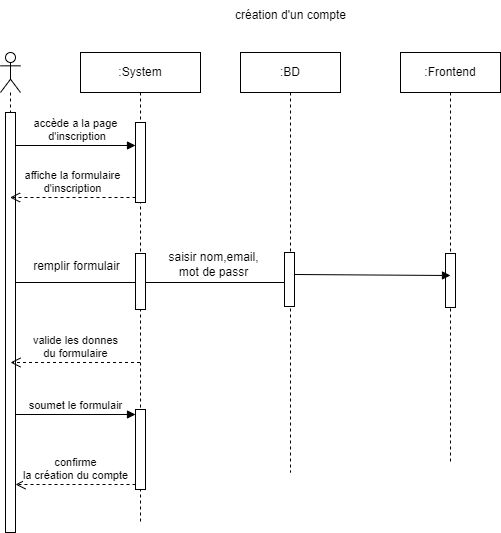

The diagram above was exported from draw.io. Its source (the exported page's mxGraphModel, read from the mxfile embedded in the PNG):
<mxGraphModel dx="1702" dy="1793" grid="1" gridSize="10" guides="1" tooltips="1" connect="1" arrows="1" fold="1" page="1" pageScale="1" pageWidth="827" pageHeight="1169" math="0" shadow="0">
  <root>
    <mxCell id="0" />
    <mxCell id="1" parent="0" />
    <mxCell id="z1DTuk4xFwj5l7rUyIsM-1" value="" style="shape=umlLifeline;perimeter=lifelinePerimeter;whiteSpace=wrap;html=1;container=1;dropTarget=0;collapsible=0;recursiveResize=0;outlineConnect=0;portConstraint=eastwest;newEdgeStyle={&quot;curved&quot;:0,&quot;rounded&quot;:0};participant=umlActor;" vertex="1" parent="1">
      <mxGeometry x="40" y="40" width="20" height="480" as="geometry" />
    </mxCell>
    <mxCell id="z1DTuk4xFwj5l7rUyIsM-16" value="" style="html=1;points=[[0,0,0,0,5],[0,1,0,0,-5],[1,0,0,0,5],[1,1,0,0,-5]];perimeter=orthogonalPerimeter;outlineConnect=0;targetShapes=umlLifeline;portConstraint=eastwest;newEdgeStyle={&quot;curved&quot;:0,&quot;rounded&quot;:0};" vertex="1" parent="z1DTuk4xFwj5l7rUyIsM-1">
      <mxGeometry x="5" y="60" width="10" height="420" as="geometry" />
    </mxCell>
    <mxCell id="z1DTuk4xFwj5l7rUyIsM-4" value=":System" style="shape=umlLifeline;perimeter=lifelinePerimeter;whiteSpace=wrap;html=1;container=1;dropTarget=0;collapsible=0;recursiveResize=0;outlineConnect=0;portConstraint=eastwest;newEdgeStyle={&quot;curved&quot;:0,&quot;rounded&quot;:0};" vertex="1" parent="1">
      <mxGeometry x="120" y="40" width="120" height="470" as="geometry" />
    </mxCell>
    <mxCell id="z1DTuk4xFwj5l7rUyIsM-12" value="" style="html=1;points=[[0,0,0,0,5],[0,1,0,0,-5],[1,0,0,0,5],[1,1,0,0,-5]];perimeter=orthogonalPerimeter;outlineConnect=0;targetShapes=umlLifeline;portConstraint=eastwest;newEdgeStyle={&quot;curved&quot;:0,&quot;rounded&quot;:0};" vertex="1" parent="z1DTuk4xFwj5l7rUyIsM-4">
      <mxGeometry x="55" y="201" width="10" height="56" as="geometry" />
    </mxCell>
    <mxCell id="z1DTuk4xFwj5l7rUyIsM-42" value="" style="html=1;points=[[0,0,0,0,5],[0,1,0,0,-5],[1,0,0,0,5],[1,1,0,0,-5]];perimeter=orthogonalPerimeter;outlineConnect=0;targetShapes=umlLifeline;portConstraint=eastwest;newEdgeStyle={&quot;curved&quot;:0,&quot;rounded&quot;:0};" vertex="1" parent="z1DTuk4xFwj5l7rUyIsM-4">
      <mxGeometry x="55" y="357" width="10" height="80" as="geometry" />
    </mxCell>
    <mxCell id="z1DTuk4xFwj5l7rUyIsM-45" value="" style="html=1;points=[[0,0,0,0,5],[0,1,0,0,-5],[1,0,0,0,5],[1,1,0,0,-5]];perimeter=orthogonalPerimeter;outlineConnect=0;targetShapes=umlLifeline;portConstraint=eastwest;newEdgeStyle={&quot;curved&quot;:0,&quot;rounded&quot;:0};" vertex="1" parent="z1DTuk4xFwj5l7rUyIsM-4">
      <mxGeometry x="55" y="70" width="10" height="80" as="geometry" />
    </mxCell>
    <mxCell id="z1DTuk4xFwj5l7rUyIsM-5" value=":BD" style="shape=umlLifeline;perimeter=lifelinePerimeter;whiteSpace=wrap;html=1;container=1;dropTarget=0;collapsible=0;recursiveResize=0;outlineConnect=0;portConstraint=eastwest;newEdgeStyle={&quot;curved&quot;:0,&quot;rounded&quot;:0};" vertex="1" parent="1">
      <mxGeometry x="280" y="40" width="100" height="420" as="geometry" />
    </mxCell>
    <mxCell id="z1DTuk4xFwj5l7rUyIsM-20" value="" style="html=1;points=[[0,0,0,0,5],[0,1,0,0,-5],[1,0,0,0,5],[1,1,0,0,-5]];perimeter=orthogonalPerimeter;outlineConnect=0;targetShapes=umlLifeline;portConstraint=eastwest;newEdgeStyle={&quot;curved&quot;:0,&quot;rounded&quot;:0};" vertex="1" parent="z1DTuk4xFwj5l7rUyIsM-5">
      <mxGeometry x="44" y="200" width="10" height="54" as="geometry" />
    </mxCell>
    <mxCell id="z1DTuk4xFwj5l7rUyIsM-6" value=":Frontend" style="shape=umlLifeline;perimeter=lifelinePerimeter;whiteSpace=wrap;html=1;container=1;dropTarget=0;collapsible=0;recursiveResize=0;outlineConnect=0;portConstraint=eastwest;newEdgeStyle={&quot;curved&quot;:0,&quot;rounded&quot;:0};" vertex="1" parent="1">
      <mxGeometry x="440" y="40" width="100" height="410" as="geometry" />
    </mxCell>
    <mxCell id="z1DTuk4xFwj5l7rUyIsM-22" value="" style="html=1;points=[[0,0,0,0,5],[0,1,0,0,-5],[1,0,0,0,5],[1,1,0,0,-5]];perimeter=orthogonalPerimeter;outlineConnect=0;targetShapes=umlLifeline;portConstraint=eastwest;newEdgeStyle={&quot;curved&quot;:0,&quot;rounded&quot;:0};" vertex="1" parent="z1DTuk4xFwj5l7rUyIsM-6">
      <mxGeometry x="45" y="201" width="10" height="54" as="geometry" />
    </mxCell>
    <mxCell id="z1DTuk4xFwj5l7rUyIsM-14" value="" style="endArrow=none;html=1;rounded=0;exitX=1;exitY=0;exitDx=0;exitDy=5;exitPerimeter=0;entryX=0;entryY=0;entryDx=0;entryDy=5;entryPerimeter=0;" edge="1" parent="1">
      <mxGeometry width="50" height="50" relative="1" as="geometry">
        <mxPoint x="55" y="270" as="sourcePoint" />
        <mxPoint x="175" y="270" as="targetPoint" />
      </mxGeometry>
    </mxCell>
    <mxCell id="z1DTuk4xFwj5l7rUyIsM-21" value="" style="endArrow=none;html=1;rounded=0;" edge="1" parent="1">
      <mxGeometry width="50" height="50" relative="1" as="geometry">
        <mxPoint x="185" y="270" as="sourcePoint" />
        <mxPoint x="324" y="270" as="targetPoint" />
      </mxGeometry>
    </mxCell>
    <mxCell id="z1DTuk4xFwj5l7rUyIsM-24" value="" style="html=1;verticalAlign=bottom;endArrow=block;curved=0;rounded=0;" edge="1" parent="1">
      <mxGeometry x="0.0019" width="80" relative="1" as="geometry">
        <mxPoint x="334" y="262" as="sourcePoint" />
        <mxPoint x="490" y="263" as="targetPoint" />
        <Array as="points">
          <mxPoint x="334" y="262" />
        </Array>
        <mxPoint as="offset" />
      </mxGeometry>
    </mxCell>
    <mxCell id="z1DTuk4xFwj5l7rUyIsM-25" value="remplir formulair" style="text;html=1;align=center;verticalAlign=middle;resizable=0;points=[];autosize=1;strokeColor=none;fillColor=none;" vertex="1" parent="1">
      <mxGeometry x="61" y="239" width="110" height="30" as="geometry" />
    </mxCell>
    <mxCell id="z1DTuk4xFwj5l7rUyIsM-26" value="saisir nom,email,&lt;br&gt;mot de passr" style="text;html=1;align=center;verticalAlign=middle;resizable=0;points=[];autosize=1;strokeColor=none;fillColor=none;" vertex="1" parent="1">
      <mxGeometry x="198" y="232" width="110" height="40" as="geometry" />
    </mxCell>
    <mxCell id="z1DTuk4xFwj5l7rUyIsM-31" value="création d'un compte" style="text;html=1;align=center;verticalAlign=middle;resizable=0;points=[];autosize=1;strokeColor=none;fillColor=none;" vertex="1" parent="1">
      <mxGeometry x="265" y="-12" width="130" height="30" as="geometry" />
    </mxCell>
    <mxCell id="z1DTuk4xFwj5l7rUyIsM-44" value="confirme &lt;br&gt;la création du compte" style="html=1;verticalAlign=bottom;endArrow=open;dashed=1;endSize=8;curved=0;rounded=0;exitX=0;exitY=1;exitDx=0;exitDy=-5;" edge="1" source="z1DTuk4xFwj5l7rUyIsM-42" parent="1" target="z1DTuk4xFwj5l7rUyIsM-16">
      <mxGeometry relative="1" as="geometry">
        <mxPoint x="105" y="472" as="targetPoint" />
        <mxPoint as="offset" />
      </mxGeometry>
    </mxCell>
    <mxCell id="z1DTuk4xFwj5l7rUyIsM-43" value="soumet le formulair" style="html=1;verticalAlign=bottom;endArrow=block;curved=0;rounded=0;entryX=0;entryY=0;entryDx=0;entryDy=5;" edge="1" target="z1DTuk4xFwj5l7rUyIsM-42" parent="1" source="z1DTuk4xFwj5l7rUyIsM-16">
      <mxGeometry relative="1" as="geometry">
        <mxPoint x="105" y="402" as="sourcePoint" />
      </mxGeometry>
    </mxCell>
    <mxCell id="z1DTuk4xFwj5l7rUyIsM-46" value="accède a la page&lt;br&gt;&amp;nbsp;d'inscription" style="html=1;verticalAlign=bottom;endArrow=block;curved=0;rounded=0;entryX=0;entryY=0;entryDx=0;entryDy=5;" edge="1" parent="1" source="z1DTuk4xFwj5l7rUyIsM-16">
      <mxGeometry relative="1" as="geometry">
        <mxPoint x="60" y="133" as="sourcePoint" />
        <mxPoint x="175" y="133" as="targetPoint" />
      </mxGeometry>
    </mxCell>
    <mxCell id="z1DTuk4xFwj5l7rUyIsM-47" value="affiche la formulaire &lt;br&gt;d'inscription" style="html=1;verticalAlign=bottom;endArrow=open;dashed=1;endSize=8;curved=0;rounded=0;exitX=0;exitY=1;exitDx=0;exitDy=-5;" edge="1" source="z1DTuk4xFwj5l7rUyIsM-45" parent="1" target="z1DTuk4xFwj5l7rUyIsM-1">
      <mxGeometry relative="1" as="geometry">
        <mxPoint x="105" y="185" as="targetPoint" />
      </mxGeometry>
    </mxCell>
    <mxCell id="z1DTuk4xFwj5l7rUyIsM-48" value="valide les donnes&lt;br&gt;du formulaire" style="html=1;verticalAlign=bottom;endArrow=open;dashed=1;endSize=8;curved=0;rounded=0;" edge="1" parent="1" source="z1DTuk4xFwj5l7rUyIsM-4">
      <mxGeometry relative="1" as="geometry">
        <mxPoint x="140" y="350" as="sourcePoint" />
        <mxPoint x="50" y="350" as="targetPoint" />
      </mxGeometry>
    </mxCell>
  </root>
</mxGraphModel>